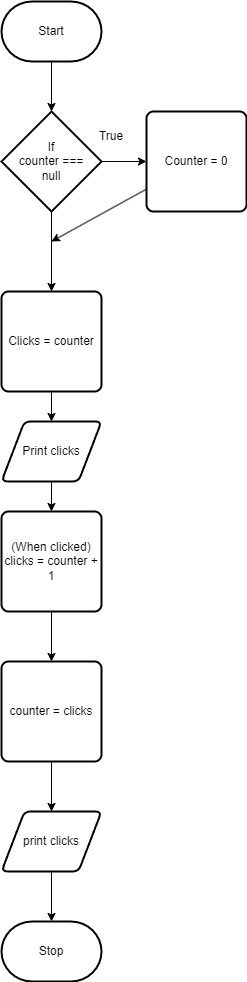

The diagram above was exported from draw.io. Its source (the exported page's mxGraphModel, read from the mxfile embedded in the PNG):
<mxGraphModel dx="1726" dy="666" grid="1" gridSize="10" guides="1" tooltips="1" connect="1" arrows="1" fold="1" page="1" pageScale="1" pageWidth="850" pageHeight="1100" math="0" shadow="0">
  <root>
    <mxCell id="0" />
    <mxCell id="1" parent="0" />
    <mxCell id="6" style="edgeStyle=none;html=1;" edge="1" parent="1" source="2" target="5">
      <mxGeometry relative="1" as="geometry" />
    </mxCell>
    <mxCell id="2" value="Start" style="strokeWidth=2;html=1;shape=mxgraph.flowchart.terminator;whiteSpace=wrap;" parent="1" vertex="1">
      <mxGeometry x="230" y="310" width="100" height="60" as="geometry" />
    </mxCell>
    <mxCell id="3" value="Stop" style="strokeWidth=2;html=1;shape=mxgraph.flowchart.terminator;whiteSpace=wrap;" parent="1" vertex="1">
      <mxGeometry x="230" y="1230" width="100" height="60" as="geometry" />
    </mxCell>
    <mxCell id="9" style="edgeStyle=none;html=1;" edge="1" parent="1" source="5" target="8">
      <mxGeometry relative="1" as="geometry" />
    </mxCell>
    <mxCell id="11" style="edgeStyle=none;html=1;" edge="1" parent="1" source="5" target="10">
      <mxGeometry relative="1" as="geometry" />
    </mxCell>
    <mxCell id="5" value="If&lt;br&gt;counter === &lt;br&gt;null" style="strokeWidth=2;html=1;shape=mxgraph.flowchart.decision;whiteSpace=wrap;" vertex="1" parent="1">
      <mxGeometry x="230" y="420" width="100" height="100" as="geometry" />
    </mxCell>
    <mxCell id="12" style="edgeStyle=none;html=1;" edge="1" parent="1" source="8">
      <mxGeometry relative="1" as="geometry">
        <mxPoint x="280" y="550" as="targetPoint" />
      </mxGeometry>
    </mxCell>
    <mxCell id="8" value="Counter = 0" style="rounded=1;whiteSpace=wrap;html=1;absoluteArcSize=1;arcSize=14;strokeWidth=2;" vertex="1" parent="1">
      <mxGeometry x="375" y="420" width="100" height="100" as="geometry" />
    </mxCell>
    <mxCell id="14" style="edgeStyle=none;html=1;" edge="1" parent="1" source="10" target="13">
      <mxGeometry relative="1" as="geometry" />
    </mxCell>
    <mxCell id="10" value="Clicks = counter" style="rounded=1;whiteSpace=wrap;html=1;absoluteArcSize=1;arcSize=14;strokeWidth=2;" vertex="1" parent="1">
      <mxGeometry x="230" y="600" width="100" height="100" as="geometry" />
    </mxCell>
    <mxCell id="17" style="edgeStyle=none;html=1;" edge="1" parent="1" source="13" target="16">
      <mxGeometry relative="1" as="geometry" />
    </mxCell>
    <mxCell id="13" value="Print clicks" style="shape=parallelogram;html=1;strokeWidth=2;perimeter=parallelogramPerimeter;whiteSpace=wrap;rounded=1;arcSize=12;size=0.23;" vertex="1" parent="1">
      <mxGeometry x="230" y="730" width="100" height="60" as="geometry" />
    </mxCell>
    <mxCell id="15" value="True" style="text;html=1;strokeColor=none;fillColor=none;align=center;verticalAlign=middle;whiteSpace=wrap;rounded=0;" vertex="1" parent="1">
      <mxGeometry x="310" y="430" width="60" height="30" as="geometry" />
    </mxCell>
    <mxCell id="19" style="edgeStyle=none;html=1;" edge="1" parent="1" source="16" target="18">
      <mxGeometry relative="1" as="geometry" />
    </mxCell>
    <mxCell id="16" value="(When clicked)&lt;br&gt;clicks = counter + 1" style="rounded=1;whiteSpace=wrap;html=1;absoluteArcSize=1;arcSize=14;strokeWidth=2;" vertex="1" parent="1">
      <mxGeometry x="230" y="820" width="100" height="100" as="geometry" />
    </mxCell>
    <mxCell id="21" style="edgeStyle=none;html=1;" edge="1" parent="1" source="18" target="20">
      <mxGeometry relative="1" as="geometry" />
    </mxCell>
    <mxCell id="18" value="counter = clicks" style="rounded=1;whiteSpace=wrap;html=1;absoluteArcSize=1;arcSize=14;strokeWidth=2;" vertex="1" parent="1">
      <mxGeometry x="230" y="970" width="100" height="100" as="geometry" />
    </mxCell>
    <mxCell id="26" style="edgeStyle=none;html=1;" edge="1" parent="1" source="20" target="3">
      <mxGeometry relative="1" as="geometry" />
    </mxCell>
    <mxCell id="20" value="print clicks" style="shape=parallelogram;html=1;strokeWidth=2;perimeter=parallelogramPerimeter;whiteSpace=wrap;rounded=1;arcSize=12;size=0.23;" vertex="1" parent="1">
      <mxGeometry x="230" y="1120" width="100" height="60" as="geometry" />
    </mxCell>
  </root>
</mxGraphModel>